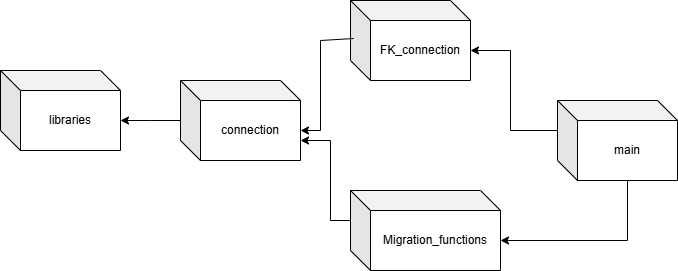

The diagram above was exported from draw.io. Its source (the exported page's mxGraphModel, read from the mxfile embedded in the PNG):
<mxGraphModel dx="1050" dy="522" grid="1" gridSize="10" guides="1" tooltips="1" connect="1" arrows="1" fold="1" page="1" pageScale="1" pageWidth="827" pageHeight="1169" math="0" shadow="0">
  <root>
    <mxCell id="WIyWlLk6GJQsqaUBKTNV-0" />
    <mxCell id="WIyWlLk6GJQsqaUBKTNV-1" parent="WIyWlLk6GJQsqaUBKTNV-0" />
    <mxCell id="b56J5s96Vw6HsMoAgiZp-0" value="libraries" style="shape=cube;whiteSpace=wrap;html=1;boundedLbl=1;backgroundOutline=1;darkOpacity=0.05;darkOpacity2=0.1;" vertex="1" parent="WIyWlLk6GJQsqaUBKTNV-1">
      <mxGeometry x="150" y="110" width="120" height="80" as="geometry" />
    </mxCell>
    <mxCell id="b56J5s96Vw6HsMoAgiZp-1" value="" style="endArrow=classic;html=1;rounded=0;entryX=0;entryY=0;entryDx=120;entryDy=50;entryPerimeter=0;" edge="1" parent="WIyWlLk6GJQsqaUBKTNV-1" target="b56J5s96Vw6HsMoAgiZp-0">
      <mxGeometry width="50" height="50" relative="1" as="geometry">
        <mxPoint x="330" y="160" as="sourcePoint" />
        <mxPoint x="330" y="160" as="targetPoint" />
        <Array as="points">
          <mxPoint x="300" y="160" />
        </Array>
      </mxGeometry>
    </mxCell>
    <mxCell id="b56J5s96Vw6HsMoAgiZp-2" value="connection" style="shape=cube;whiteSpace=wrap;html=1;boundedLbl=1;backgroundOutline=1;darkOpacity=0.05;darkOpacity2=0.1;" vertex="1" parent="WIyWlLk6GJQsqaUBKTNV-1">
      <mxGeometry x="330" y="120" width="120" height="80" as="geometry" />
    </mxCell>
    <mxCell id="b56J5s96Vw6HsMoAgiZp-3" value="FK_connection" style="shape=cube;whiteSpace=wrap;html=1;boundedLbl=1;backgroundOutline=1;darkOpacity=0.05;darkOpacity2=0.1;" vertex="1" parent="WIyWlLk6GJQsqaUBKTNV-1">
      <mxGeometry x="500" y="40" width="120" height="80" as="geometry" />
    </mxCell>
    <mxCell id="b56J5s96Vw6HsMoAgiZp-4" value="Migration_functions" style="shape=cube;whiteSpace=wrap;html=1;boundedLbl=1;backgroundOutline=1;darkOpacity=0.05;darkOpacity2=0.1;" vertex="1" parent="WIyWlLk6GJQsqaUBKTNV-1">
      <mxGeometry x="500" y="230" width="150" height="80" as="geometry" />
    </mxCell>
    <mxCell id="b56J5s96Vw6HsMoAgiZp-5" value="" style="endArrow=classic;html=1;rounded=0;entryX=0;entryY=0;entryDx=120;entryDy=50;entryPerimeter=0;exitX=0.027;exitY=0.475;exitDx=0;exitDy=0;exitPerimeter=0;" edge="1" parent="WIyWlLk6GJQsqaUBKTNV-1" source="b56J5s96Vw6HsMoAgiZp-3" target="b56J5s96Vw6HsMoAgiZp-2">
      <mxGeometry width="50" height="50" relative="1" as="geometry">
        <mxPoint x="390" y="290" as="sourcePoint" />
        <mxPoint x="440" y="240" as="targetPoint" />
        <Array as="points">
          <mxPoint x="470" y="80" />
          <mxPoint x="470" y="170" />
        </Array>
      </mxGeometry>
    </mxCell>
    <mxCell id="b56J5s96Vw6HsMoAgiZp-6" value="" style="endArrow=classic;html=1;rounded=0;exitX=0;exitY=0;exitDx=0;exitDy=30;exitPerimeter=0;" edge="1" parent="WIyWlLk6GJQsqaUBKTNV-1" source="b56J5s96Vw6HsMoAgiZp-4">
      <mxGeometry width="50" height="50" relative="1" as="geometry">
        <mxPoint x="390" y="290" as="sourcePoint" />
        <mxPoint x="450" y="180" as="targetPoint" />
        <Array as="points">
          <mxPoint x="480" y="260" />
          <mxPoint x="480" y="180" />
        </Array>
      </mxGeometry>
    </mxCell>
    <mxCell id="b56J5s96Vw6HsMoAgiZp-8" value="main" style="shape=cube;whiteSpace=wrap;html=1;boundedLbl=1;backgroundOutline=1;darkOpacity=0.05;darkOpacity2=0.1;" vertex="1" parent="WIyWlLk6GJQsqaUBKTNV-1">
      <mxGeometry x="707" y="140" width="120" height="80" as="geometry" />
    </mxCell>
    <mxCell id="b56J5s96Vw6HsMoAgiZp-10" value="" style="endArrow=classic;html=1;rounded=0;entryX=0;entryY=0;entryDx=150;entryDy=50;entryPerimeter=0;exitX=0;exitY=0;exitDx=70;exitDy=80;exitPerimeter=0;" edge="1" parent="WIyWlLk6GJQsqaUBKTNV-1" source="b56J5s96Vw6HsMoAgiZp-8" target="b56J5s96Vw6HsMoAgiZp-4">
      <mxGeometry width="50" height="50" relative="1" as="geometry">
        <mxPoint x="390" y="190" as="sourcePoint" />
        <mxPoint x="440" y="140" as="targetPoint" />
        <Array as="points">
          <mxPoint x="777" y="280" />
        </Array>
      </mxGeometry>
    </mxCell>
    <mxCell id="b56J5s96Vw6HsMoAgiZp-11" value="" style="endArrow=classic;html=1;rounded=0;entryX=0;entryY=0;entryDx=120;entryDy=50;entryPerimeter=0;exitX=0;exitY=0;exitDx=0;exitDy=30;exitPerimeter=0;" edge="1" parent="WIyWlLk6GJQsqaUBKTNV-1" source="b56J5s96Vw6HsMoAgiZp-8" target="b56J5s96Vw6HsMoAgiZp-3">
      <mxGeometry width="50" height="50" relative="1" as="geometry">
        <mxPoint x="440" y="190" as="sourcePoint" />
        <mxPoint x="490" y="140" as="targetPoint" />
        <Array as="points">
          <mxPoint x="660" y="170" />
          <mxPoint x="660" y="90" />
        </Array>
      </mxGeometry>
    </mxCell>
  </root>
</mxGraphModel>